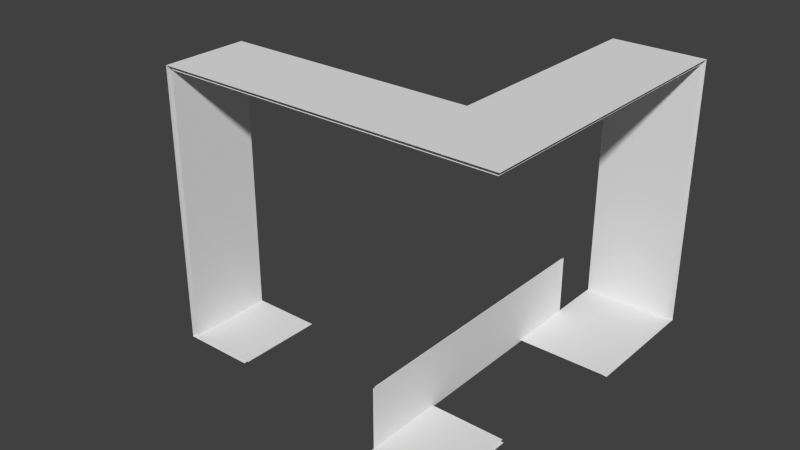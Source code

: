 # Source: Tutorial.blend  (saved by Blender 2.66.1; exported with 4.5.12 LTS)
import bpy
from mathutils import Matrix  # noqa: F401  (used for matrix-valued properties, if any)

bpy.ops.wm.read_factory_settings(use_empty=True)
scene = bpy.context.scene
scene.name = 'Scene'

# ---- collections
col_collection_1 = bpy.data.collections.new('Collection 1'); scene.collection.children.link(col_collection_1)

# ---- world
world_world = bpy.data.worlds.new('World'); scene.world = world_world
world_world.color = (0.05088, 0.05088, 0.05088)
world_world.use_sun_shadow = False
world_world.sun_shadow_jitter_overblur = 0.0
world_world.cycles.sampling_method = 'MANUAL'
world_world.cycles.sample_map_resolution = 256

# ---- meshes
me_plane_001 = bpy.data.meshes.new('Plane.001')
me_plane_001.from_pydata([(2.576, -5.427, -2.212), (0.576, -5.427, -2.212), (2.576, -3.427, -2.212), (0.576, -3.427, -2.212), (2.576, -1.403, -2.212), (0.576, -1.403, -2.212), (0.576, -3.427, -0.5837), (0.576, -1.403, -0.5837), (0.576, 3.988, -2.212), (0.576, 3.988, -0.5837), (0.576, 2.209, -2.212), (0.576, 2.209, -0.5837), (3.03, 5.534, -2.212), (0.576, 5.534, -2.212), (3.03, 2.209, -2.212), (3.03, 3.988, -2.212), (3.03, -2.696, 4.833), (0.576, -2.696, 4.833), (0.576, 5.534, 4.833), (3.03, 5.534, 4.833), (3.03, -0.3798, 4.833), (0.576, -0.3798, 4.833), (-6.202, -2.696, -2.447), (-6.202, -0.3798, -2.447), (-6.202, -0.3798, 4.833), (-6.202, -2.696, 4.833), (-4.294, -0.3798, -2.447), (-4.294, -2.696, -2.447), (2.526, -5.321, -2.168), (0.5648, -5.321, -2.168), (2.526, -3.36, -2.168), (0.5648, -3.36, -2.168), (2.526, -1.376, -2.168), (0.5648, -1.376, -2.168), (0.5648, -3.36, -0.5723), (0.5648, -1.376, -0.5723), (0.5648, 3.91, -2.168), (0.5648, 3.91, -0.5723), (0.5648, 2.166, -2.168), (0.5648, 2.166, -0.5723), (2.971, 5.425, -2.168), (0.5648, 5.425, -2.168), (2.971, 2.166, -2.168), (2.971, 3.91, -2.168), (2.971, -2.643, 4.738), (0.5648, -2.643, 4.738), (0.5648, 5.425, 4.738), (2.971, 5.425, 4.738), (2.971, -0.3723, 4.738), (0.5648, -0.3723, 4.738), (-6.081, -2.643, -2.399), (-6.081, -0.3723, -2.399), (-6.081, -0.3723, 4.738), (-6.081, -2.643, 4.738), (-4.21, -0.3723, -2.399), (-4.21, -2.643, -2.399)], [], [(1, 3, 2, 0), (3, 5, 4, 2), (3, 6, 7, 5), (11, 9, 8, 10), (7, 11, 10, 5), (8, 15, 14, 10), (8, 13, 12, 15), (13, 18, 19, 12), (21, 17, 16, 20), (18, 21, 20, 19), (21, 24, 25, 17), (24, 23, 22, 25), (23, 26, 27, 22), (29, 28, 30, 31), (31, 30, 32, 33), (31, 33, 35, 34), (39, 38, 36, 37), (35, 33, 38, 39), (36, 38, 42, 43), (36, 43, 40, 41), (41, 40, 47, 46), (49, 48, 44, 45), (46, 47, 48, 49), (49, 45, 53, 52), (52, 53, 50, 51), (51, 50, 55, 54)])
_uv = me_plane_001.uv_layers.new(name='UVMap')
_uv.uv.foreach_set('vector', [0.783, 0.01471, 0.783, 0.08919, 0.8575, 0.0892, 0.8575, 0.01471, 0.783, 0.08919, 0.783, 0.1646, 0.8575, 0.1646, 0.8575, 0.0892, 0.783, 0.08919, 0.7223, 0.08919, 0.7223, 0.1646, 0.783, 0.1646, 0.7223, 0.2991, 0.7223, 0.3654, 0.783, 0.3654, 0.783, 0.2991, 0.7223, 0.1646, 0.7223, 0.2991, 0.783, 0.2991, 0.783, 0.1646, 0.783, 0.3654, 0.8744, 0.3654, 0.8744, 0.2991, 0.783, 0.2991, 0.783, 0.3654, 0.783, 0.423, 0.8744, 0.423, 0.8744, 0.3654, 0.783, 0.423, 0.783, 0.6855, 0.8744, 0.6855, 0.8744, 0.423, 0.783, 0.9058, 0.783, 0.9921, 0.8745, 0.9921, 0.8744, 0.9058, 0.783, 0.6855, 0.783, 0.9058, 0.8744, 0.9058, 0.8744, 0.6855, 0.783, 0.9058, 0.5304, 0.9059, 0.5304, 0.9922, 0.783, 0.9921, 0.5304, 0.9059, 0.2592, 0.9059, 0.2592, 0.9922, 0.5304, 0.9922, 0.2592, 0.9059, 0.188, 0.9059, 0.1881, 0.9922, 0.2592, 0.9922, 0.783, 0.01471, 0.8575, 0.01471, 0.8575, 0.0892, 0.783, 0.08919, 0.783, 0.08919, 0.8575, 0.0892, 0.8575, 0.1646, 0.783, 0.1646, 0.783, 0.08919, 0.783, 0.1646, 0.7223, 0.1646, 0.7223, 0.08919, 0.7223, 0.2991, 0.783, 0.2991, 0.783, 0.3654, 0.7223, 0.3654, 0.7223, 0.1646, 0.783, 0.1646, 0.783, 0.2991, 0.7223, 0.2991, 0.783, 0.3654, 0.783, 0.2991, 0.8744, 0.2991, 0.8744, 0.3654, 0.783, 0.3654, 0.8744, 0.3654, 0.8744, 0.423, 0.783, 0.423, 0.783, 0.423, 0.8744, 0.423, 0.8744, 0.6855, 0.783, 0.6855, 0.783, 0.9058, 0.8744, 0.9058, 0.8745, 0.9921, 0.783, 0.9921, 0.783, 0.6855, 0.8744, 0.6855, 0.8744, 0.9058, 0.783, 0.9058, 0.783, 0.9058, 0.783, 0.9921, 0.5304, 0.9922, 0.5304, 0.9059, 0.5304, 0.9059, 0.5304, 0.9922, 0.2592, 0.9922, 0.2592, 0.9059, 0.2592, 0.9059, 0.2592, 0.9922, 0.1881, 0.9922, 0.188, 0.9059])
me_plane_001.use_remesh_preserve_volume = False
me_plane_001.use_remesh_preserve_attributes = False
me_plane_001.use_mirror_vertex_groups = False
me_plane_001.update()

# ---- objects
ob_plane_001 = bpy.data.objects.new('Plane.001', me_plane_001)

# ---- transforms, parenting, visibility, modifiers, constraints
ob_plane_001.location = (0.0, 0.0, 0.0)
ob_plane_001.scale = (1.02, 1.02, 1.02)
ob_plane_001.lineart.crease_threshold = 0.0

# ---- collection membership
col_collection_1.objects.link(ob_plane_001)

# ---- scene / render settings (as saved in the file)
scene.frame_start = 1; scene.frame_end = 250; scene.frame_set(1)
scene.render.engine = 'BLENDER_EEVEE_NEXT'
scene.render.image_settings.color_mode = 'RGB'
scene.render.image_settings.compression = 90
scene.render.resolution_percentage = 50
scene.render.dither_intensity = 0.0
scene.render.bake_margin = 2
scene.cycles.use_denoising = False
scene.cycles.samples = 10
scene.cycles.sampling_pattern = 'TABULATED_SOBOL'
scene.cycles.light_sampling_threshold = 0.0
scene.cycles.use_adaptive_sampling = False
scene.cycles.use_light_tree = False
scene.cycles.blur_glossy = 0.0
scene.cycles.volume_bounces = 1
scene.cycles.pixel_filter_type = 'GAUSSIAN'
scene.cycles.sample_clamp_indirect = 0.0
scene.view_settings.view_transform = 'Standard'
bpy.context.view_layer.update()

# ---- added for rendering (the .blend has no active camera and no usable light): camera, sun
cam_auto = bpy.data.cameras.new('AutoCamera')
cam_auto.lens = 50.0
cam_auto.sensor_width = 36.0
cam_auto.clip_end = 1000.0
ob_auto_camera = bpy.data.objects.new('AutoCamera', cam_auto)
scene.collection.objects.link(ob_auto_camera)
ob_auto_camera.location = (13.5518, -18.1493, 13.3527)
ob_auto_camera.rotation_euler = (1.09748, -7.21219e-08, 0.694738)
scene.camera = ob_auto_camera
light_auto_sun = bpy.data.lights.new('AutoSun', 'SUN')
light_auto_sun.energy = 3.0
light_auto_sun.angle = 0.0523599
ob_auto_sun = bpy.data.objects.new('AutoSun', light_auto_sun)
scene.collection.objects.link(ob_auto_sun)
ob_auto_sun.rotation_euler = (0.872665, 0.174533, 0.523599)
bpy.context.view_layer.update()
